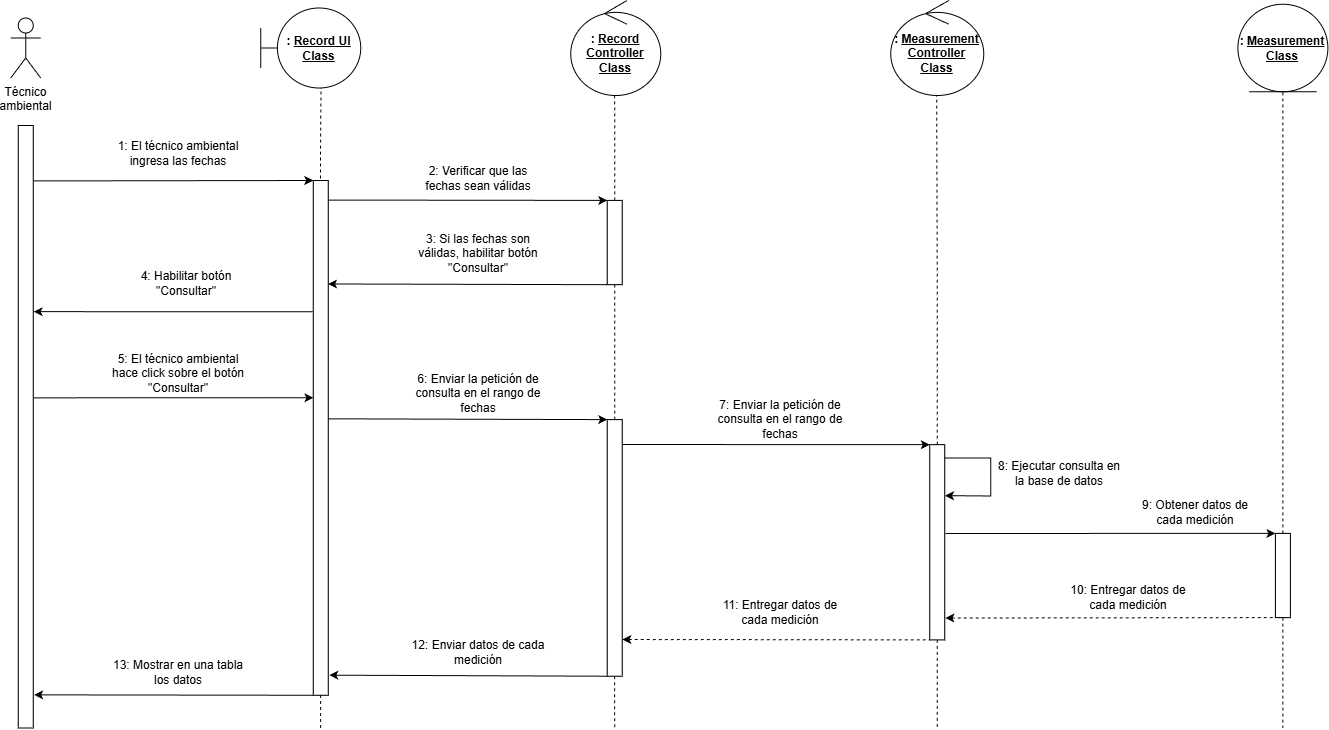

The diagram above was exported from draw.io. Its source (the exported page's mxGraphModel, read from the mxfile embedded in the PNG):
<mxGraphModel dx="1471" dy="861" grid="1" gridSize="10" guides="1" tooltips="1" connect="1" arrows="1" fold="1" page="1" pageScale="1" pageWidth="827" pageHeight="1169" math="0" shadow="0">
  <root>
    <mxCell id="0" />
    <mxCell id="1" parent="0" />
    <mxCell id="NJpyZWNvnCmmBu4SYqIs-1" parent="1" style="shape=umlActor;verticalLabelPosition=bottom;verticalAlign=top;html=1;outlineConnect=0;" value="Técnico&lt;div&gt;ambiental&lt;/div&gt;" vertex="1">
      <mxGeometry height="60" width="30" x="196.25" y="207.5" as="geometry" />
    </mxCell>
    <mxCell id="NJpyZWNvnCmmBu4SYqIs-2" parent="1" style="shape=umlBoundary;whiteSpace=wrap;html=1;" value="&lt;b&gt;: &lt;u&gt;Record UI&lt;/u&gt;&lt;/b&gt;&lt;div&gt;&lt;b&gt;&lt;u&gt;Class&lt;/u&gt;&lt;/b&gt;&lt;/div&gt;" vertex="1">
      <mxGeometry height="80" width="100" x="446.25" y="197.5" as="geometry" />
    </mxCell>
    <mxCell id="NJpyZWNvnCmmBu4SYqIs-3" parent="1" style="ellipse;shape=umlControl;whiteSpace=wrap;html=1;" value="&lt;b&gt;: &lt;u&gt;Record&lt;/u&gt;&lt;/b&gt;&lt;div&gt;&lt;b&gt;&lt;u&gt;Controller Class&lt;/u&gt;&lt;/b&gt;&lt;/div&gt;" vertex="1">
      <mxGeometry height="95" width="90" x="756.25" y="190" as="geometry" />
    </mxCell>
    <mxCell id="NJpyZWNvnCmmBu4SYqIs-4" parent="1" style="ellipse;shape=umlControl;whiteSpace=wrap;html=1;" value="&lt;b&gt;: &lt;u&gt;Measurement Controller Class&lt;/u&gt;&lt;/b&gt;" vertex="1">
      <mxGeometry height="95" width="93" x="1076.25" y="190" as="geometry" />
    </mxCell>
    <mxCell id="NJpyZWNvnCmmBu4SYqIs-5" parent="1" style="ellipse;shape=umlEntity;whiteSpace=wrap;html=1;" value="&lt;b&gt;: &lt;u&gt;Measurement&lt;/u&gt;&lt;/b&gt;&lt;div&gt;&lt;b&gt;&lt;u&gt;Class&lt;/u&gt;&lt;/b&gt;&lt;/div&gt;" vertex="1">
      <mxGeometry height="87.5" width="90" x="1423.39" y="193.75" as="geometry" />
    </mxCell>
    <mxCell id="NJpyZWNvnCmmBu4SYqIs-9" edge="1" parent="1" style="endArrow=none;dashed=1;html=1;rounded=0;entryX=0.555;entryY=0.993;entryDx=0;entryDy=0;entryPerimeter=0;" value="">
      <mxGeometry height="50" relative="1" width="50" as="geometry">
        <Array as="points">
          <mxPoint x="505.93999999999994" y="348.05999999999995" />
        </Array>
        <mxPoint x="505.93999999999994" y="368.05999999999995" as="sourcePoint" />
        <mxPoint x="506.55999999999995" y="277.49999999999994" as="targetPoint" />
      </mxGeometry>
    </mxCell>
    <mxCell id="NJpyZWNvnCmmBu4SYqIs-11" edge="1" parent="1" style="endArrow=none;dashed=1;html=1;rounded=0;" value="">
      <mxGeometry height="50" relative="1" width="50" as="geometry">
        <mxPoint x="506.08000000000004" y="917.5" as="sourcePoint" />
        <mxPoint x="506.08000000000015" y="437.5" as="targetPoint" />
      </mxGeometry>
    </mxCell>
    <mxCell id="NJpyZWNvnCmmBu4SYqIs-14" edge="1" parent="1" source="NJpyZWNvnCmmBu4SYqIs-17" style="endArrow=classic;html=1;rounded=0;entryX=0;entryY=1;entryDx=0;entryDy=0;exitX=0.092;exitY=-0.035;exitDx=0;exitDy=0;exitPerimeter=0;" target="NJpyZWNvnCmmBu4SYqIs-18" value="">
      <mxGeometry height="50" relative="1" width="50" as="geometry">
        <mxPoint x="216.25" y="377.5" as="sourcePoint" />
        <mxPoint x="496.25" y="377.5" as="targetPoint" />
      </mxGeometry>
    </mxCell>
    <mxCell id="NJpyZWNvnCmmBu4SYqIs-15" parent="1" style="text;html=1;whiteSpace=wrap;strokeColor=none;fillColor=none;align=center;verticalAlign=middle;rounded=0;" value="1: El técnico ambiental ingresa las fechas" vertex="1">
      <mxGeometry height="30" width="136" x="296.25" y="327.5" as="geometry" />
    </mxCell>
    <mxCell id="NJpyZWNvnCmmBu4SYqIs-17" parent="1" style="rounded=0;whiteSpace=wrap;html=1;rotation=90;" value="" vertex="1">
      <mxGeometry height="15" width="602.5" x="-90" y="608.75" as="geometry" />
    </mxCell>
    <mxCell id="NJpyZWNvnCmmBu4SYqIs-18" parent="1" style="rounded=0;whiteSpace=wrap;html=1;rotation=90;" value="" vertex="1">
      <mxGeometry height="15" width="514.74" x="248.88" y="619.88" as="geometry" />
    </mxCell>
    <mxCell id="NJpyZWNvnCmmBu4SYqIs-20" edge="1" parent="1" source="NJpyZWNvnCmmBu4SYqIs-19" style="edgeStyle=orthogonalEdgeStyle;rounded=0;orthogonalLoop=1;jettySize=auto;html=1;endArrow=none;endFill=0;dashed=1;entryX=0.488;entryY=0.999;entryDx=0;entryDy=0;entryPerimeter=0;" target="NJpyZWNvnCmmBu4SYqIs-3">
      <mxGeometry relative="1" as="geometry">
        <mxPoint x="801.25" y="287.5" as="targetPoint" />
      </mxGeometry>
    </mxCell>
    <mxCell id="NJpyZWNvnCmmBu4SYqIs-52" edge="1" parent="1" source="NJpyZWNvnCmmBu4SYqIs-19" style="edgeStyle=orthogonalEdgeStyle;rounded=0;orthogonalLoop=1;jettySize=auto;html=1;entryX=0;entryY=0.5;entryDx=0;entryDy=0;dashed=1;endArrow=none;endFill=0;" target="NJpyZWNvnCmmBu4SYqIs-30">
      <mxGeometry relative="1" as="geometry" />
    </mxCell>
    <mxCell id="NJpyZWNvnCmmBu4SYqIs-19" parent="1" style="rounded=0;whiteSpace=wrap;html=1;rotation=90;" value="" vertex="1">
      <mxGeometry height="15" width="84.28" x="758.07" y="424.53999999999996" as="geometry" />
    </mxCell>
    <mxCell id="NJpyZWNvnCmmBu4SYqIs-21" edge="1" parent="1" source="NJpyZWNvnCmmBu4SYqIs-18" style="endArrow=classic;html=1;rounded=0;entryX=0;entryY=1;entryDx=0;entryDy=0;exitX=0.038;exitY=-0.025;exitDx=0;exitDy=0;exitPerimeter=0;" target="NJpyZWNvnCmmBu4SYqIs-19" value="">
      <mxGeometry height="50" relative="1" width="50" as="geometry">
        <mxPoint x="536.25" y="397.5" as="sourcePoint" />
        <mxPoint x="792.5" y="397.5" as="targetPoint" />
      </mxGeometry>
    </mxCell>
    <mxCell id="NJpyZWNvnCmmBu4SYqIs-22" edge="1" parent="1" source="NJpyZWNvnCmmBu4SYqIs-18" style="endArrow=none;html=1;rounded=0;entryX=1;entryY=1;entryDx=0;entryDy=0;endFill=0;startArrow=classic;startFill=1;exitX=0.201;exitY=0.016;exitDx=0;exitDy=0;exitPerimeter=0;" target="NJpyZWNvnCmmBu4SYqIs-19" value="">
      <mxGeometry height="50" relative="1" width="50" as="geometry">
        <mxPoint x="515.25" y="472.5" as="sourcePoint" />
        <mxPoint x="790.5" y="477.5" as="targetPoint" />
      </mxGeometry>
    </mxCell>
    <mxCell id="NJpyZWNvnCmmBu4SYqIs-23" parent="1" style="text;html=1;whiteSpace=wrap;strokeColor=none;fillColor=none;align=center;verticalAlign=middle;rounded=0;" value="2: Verificar que las fechas sean válidas" vertex="1">
      <mxGeometry height="30" width="136" x="596.25" y="352.5" as="geometry" />
    </mxCell>
    <mxCell id="NJpyZWNvnCmmBu4SYqIs-24" parent="1" style="text;html=1;whiteSpace=wrap;strokeColor=none;fillColor=none;align=center;verticalAlign=middle;rounded=0;" value="3: Si las fechas son válidas, habilitar botón &quot;Consultar&quot;" vertex="1">
      <mxGeometry height="30" width="136" x="596.25" y="428.43999999999994" as="geometry" />
    </mxCell>
    <mxCell id="NJpyZWNvnCmmBu4SYqIs-25" edge="1" parent="1" source="NJpyZWNvnCmmBu4SYqIs-17" style="endArrow=none;html=1;rounded=0;exitX=0.309;exitY=-0.027;exitDx=0;exitDy=0;exitPerimeter=0;endFill=0;startArrow=classic;startFill=1;entryX=0.255;entryY=1.032;entryDx=0;entryDy=0;entryPerimeter=0;" target="NJpyZWNvnCmmBu4SYqIs-18" value="">
      <mxGeometry height="50" relative="1" width="50" as="geometry">
        <mxPoint x="216.25" y="497.5" as="sourcePoint" />
        <mxPoint x="476.25" y="501.5" as="targetPoint" />
      </mxGeometry>
    </mxCell>
    <mxCell id="NJpyZWNvnCmmBu4SYqIs-26" parent="1" style="text;html=1;whiteSpace=wrap;strokeColor=none;fillColor=none;align=center;verticalAlign=middle;rounded=0;" value="4: Habilitar botón &quot;Consultar&quot;" vertex="1">
      <mxGeometry height="30" width="136" x="304.32" y="458.44000000000005" as="geometry" />
    </mxCell>
    <mxCell id="NJpyZWNvnCmmBu4SYqIs-28" edge="1" parent="1" source="NJpyZWNvnCmmBu4SYqIs-17" style="endArrow=classic;html=1;rounded=0;exitX=0.452;exitY=-0.027;exitDx=0;exitDy=0;exitPerimeter=0;entryX=0.422;entryY=0.993;entryDx=0;entryDy=0;entryPerimeter=0;" target="NJpyZWNvnCmmBu4SYqIs-18" value="">
      <mxGeometry height="50" relative="1" width="50" as="geometry">
        <mxPoint x="224.25" y="587.5" as="sourcePoint" />
        <mxPoint x="486.25" y="587.5" as="targetPoint" />
      </mxGeometry>
    </mxCell>
    <mxCell id="NJpyZWNvnCmmBu4SYqIs-29" parent="1" style="text;html=1;whiteSpace=wrap;strokeColor=none;fillColor=none;align=center;verticalAlign=middle;rounded=0;" value="5: El técnico ambiental hace click sobre el botón &quot;Consultar&quot;" vertex="1">
      <mxGeometry height="30" width="136" x="296.25" y="547.5" as="geometry" />
    </mxCell>
    <mxCell id="NJpyZWNvnCmmBu4SYqIs-55" edge="1" parent="1" source="NJpyZWNvnCmmBu4SYqIs-30" style="edgeStyle=orthogonalEdgeStyle;rounded=0;orthogonalLoop=1;jettySize=auto;html=1;endArrow=none;endFill=0;dashed=1;">
      <mxGeometry relative="1" as="geometry">
        <mxPoint x="800.2099999999998" y="917.5" as="targetPoint" />
      </mxGeometry>
    </mxCell>
    <mxCell id="NJpyZWNvnCmmBu4SYqIs-30" parent="1" style="rounded=0;whiteSpace=wrap;html=1;rotation=90;" value="" vertex="1">
      <mxGeometry height="15" width="256.6" x="671.91" y="729.92" as="geometry" />
    </mxCell>
    <mxCell id="NJpyZWNvnCmmBu4SYqIs-31" edge="1" parent="1" source="NJpyZWNvnCmmBu4SYqIs-18" style="endArrow=classic;html=1;rounded=0;entryX=0;entryY=1;entryDx=0;entryDy=0;exitX=0.463;exitY=0.014;exitDx=0;exitDy=0;exitPerimeter=0;" target="NJpyZWNvnCmmBu4SYqIs-30" value="">
      <mxGeometry height="50" relative="1" width="50" as="geometry">
        <mxPoint x="528.07" y="608.75" as="sourcePoint" />
        <mxPoint x="795.07" y="615" as="targetPoint" />
      </mxGeometry>
    </mxCell>
    <mxCell id="NJpyZWNvnCmmBu4SYqIs-32" parent="1" style="text;html=1;whiteSpace=wrap;strokeColor=none;fillColor=none;align=center;verticalAlign=middle;rounded=0;" value="6: Enviar la petición de consulta en el rango de fechas" vertex="1">
      <mxGeometry height="30" width="136" x="596.25" y="567.5" as="geometry" />
    </mxCell>
    <mxCell id="NJpyZWNvnCmmBu4SYqIs-56" edge="1" parent="1" source="NJpyZWNvnCmmBu4SYqIs-33" style="edgeStyle=orthogonalEdgeStyle;rounded=0;orthogonalLoop=1;jettySize=auto;html=1;dashed=1;endArrow=none;endFill=0;">
      <mxGeometry relative="1" as="geometry">
        <mxPoint x="1122.76" y="917.5" as="targetPoint" />
      </mxGeometry>
    </mxCell>
    <mxCell id="NJpyZWNvnCmmBu4SYqIs-33" parent="1" style="rounded=0;whiteSpace=wrap;html=1;rotation=90;" value="" vertex="1">
      <mxGeometry height="15" width="195.26" x="1025.13" y="724.29" as="geometry" />
    </mxCell>
    <mxCell id="NJpyZWNvnCmmBu4SYqIs-34" edge="1" parent="1" source="NJpyZWNvnCmmBu4SYqIs-33" style="edgeStyle=orthogonalEdgeStyle;rounded=0;orthogonalLoop=1;jettySize=auto;html=1;entryX=0.494;entryY=1.002;entryDx=0;entryDy=0;entryPerimeter=0;endArrow=none;endFill=0;dashed=1;" target="NJpyZWNvnCmmBu4SYqIs-4">
      <mxGeometry relative="1" as="geometry">
        <mxPoint x="1122.25" y="287.5" as="targetPoint" />
      </mxGeometry>
    </mxCell>
    <mxCell id="NJpyZWNvnCmmBu4SYqIs-35" edge="1" parent="1" source="NJpyZWNvnCmmBu4SYqIs-30" style="endArrow=classic;html=1;rounded=0;entryX=0;entryY=1;entryDx=0;entryDy=0;exitX=0.097;exitY=-0.01;exitDx=0;exitDy=0;exitPerimeter=0;" target="NJpyZWNvnCmmBu4SYqIs-33" value="">
      <mxGeometry height="50" relative="1" width="50" as="geometry">
        <mxPoint x="850.34" y="634.88" as="sourcePoint" />
        <mxPoint x="1114.5199999999998" y="635.63" as="targetPoint" />
      </mxGeometry>
    </mxCell>
    <mxCell id="NJpyZWNvnCmmBu4SYqIs-36" parent="1" style="text;html=1;whiteSpace=wrap;strokeColor=none;fillColor=none;align=center;verticalAlign=middle;rounded=0;" value="7: Enviar la petición de consulta en el rango de fechas" vertex="1">
      <mxGeometry height="30" width="136" x="898.25" y="593.75" as="geometry" />
    </mxCell>
    <mxCell id="NJpyZWNvnCmmBu4SYqIs-37" edge="1" parent="1" style="endArrow=classic;html=1;rounded=0;entryX=0.461;entryY=-0.016;entryDx=0;entryDy=0;entryPerimeter=0;" value="">
      <mxGeometry height="50" relative="1" width="50" as="geometry">
        <Array as="points">
          <mxPoint x="1176.25" y="647.5" />
          <mxPoint x="1176.25" y="685.5" />
        </Array>
        <mxPoint x="1130.25" y="647.5" as="sourcePoint" />
        <mxPoint x="1130.49" y="685.1576600000001" as="targetPoint" />
      </mxGeometry>
    </mxCell>
    <mxCell id="NJpyZWNvnCmmBu4SYqIs-39" parent="1" style="text;html=1;whiteSpace=wrap;strokeColor=none;fillColor=none;align=center;verticalAlign=middle;rounded=0;" value="8: Ejecutar consulta en la base de datos" vertex="1">
      <mxGeometry height="30" width="136" x="1177.25" y="647.5" as="geometry" />
    </mxCell>
    <mxCell id="NJpyZWNvnCmmBu4SYqIs-53" edge="1" parent="1" source="NJpyZWNvnCmmBu4SYqIs-40" style="edgeStyle=orthogonalEdgeStyle;rounded=0;orthogonalLoop=1;jettySize=auto;html=1;entryX=0.5;entryY=1;entryDx=0;entryDy=0;endArrow=none;endFill=0;dashed=1;" target="NJpyZWNvnCmmBu4SYqIs-5">
      <mxGeometry relative="1" as="geometry" />
    </mxCell>
    <mxCell id="NJpyZWNvnCmmBu4SYqIs-57" edge="1" parent="1" source="NJpyZWNvnCmmBu4SYqIs-40" style="edgeStyle=orthogonalEdgeStyle;rounded=0;orthogonalLoop=1;jettySize=auto;html=1;endArrow=none;endFill=0;dashed=1;">
      <mxGeometry relative="1" as="geometry">
        <mxPoint x="1468.3900000000003" y="917.5" as="targetPoint" />
      </mxGeometry>
    </mxCell>
    <mxCell id="NJpyZWNvnCmmBu4SYqIs-40" parent="1" style="rounded=0;whiteSpace=wrap;html=1;rotation=90;" value="" vertex="1">
      <mxGeometry height="15" width="84.28" x="1426.25" y="757.5" as="geometry" />
    </mxCell>
    <mxCell id="NJpyZWNvnCmmBu4SYqIs-41" edge="1" parent="1" source="NJpyZWNvnCmmBu4SYqIs-33" style="endArrow=classic;html=1;rounded=0;entryX=0;entryY=1;entryDx=0;entryDy=0;exitX=0.455;exitY=-0.046;exitDx=0;exitDy=0;exitPerimeter=0;" target="NJpyZWNvnCmmBu4SYqIs-40" value="">
      <mxGeometry height="50" relative="1" width="50" as="geometry">
        <mxPoint x="1156.25" y="722.5" as="sourcePoint" />
        <mxPoint x="1421.1599999999999" y="717.5" as="targetPoint" />
      </mxGeometry>
    </mxCell>
    <mxCell id="NJpyZWNvnCmmBu4SYqIs-42" edge="1" parent="1" source="NJpyZWNvnCmmBu4SYqIs-33" style="endArrow=none;html=1;rounded=0;exitX=0.888;exitY=-0.04;exitDx=0;exitDy=0;exitPerimeter=0;endFill=0;startArrow=classic;startFill=1;entryX=1;entryY=1;entryDx=0;entryDy=0;dashed=1;" target="NJpyZWNvnCmmBu4SYqIs-40" value="">
      <mxGeometry height="50" relative="1" width="50" as="geometry">
        <mxPoint x="1196.25" y="797.5" as="sourcePoint" />
        <mxPoint x="1453.25" y="797.5" as="targetPoint" />
      </mxGeometry>
    </mxCell>
    <mxCell id="NJpyZWNvnCmmBu4SYqIs-43" parent="1" style="text;html=1;whiteSpace=wrap;strokeColor=none;fillColor=none;align=center;verticalAlign=middle;rounded=0;" value="9: Obtener datos de cada medición" vertex="1">
      <mxGeometry height="30" width="136" x="1313.25" y="687.5" as="geometry" />
    </mxCell>
    <mxCell id="NJpyZWNvnCmmBu4SYqIs-44" parent="1" style="text;html=1;whiteSpace=wrap;strokeColor=none;fillColor=none;align=center;verticalAlign=middle;rounded=0;" value="10: Entregar datos de cada medición" vertex="1">
      <mxGeometry height="30" width="136" x="1246.25" y="772.5" as="geometry" />
    </mxCell>
    <mxCell id="NJpyZWNvnCmmBu4SYqIs-45" parent="1" style="text;html=1;whiteSpace=wrap;strokeColor=none;fillColor=none;align=center;verticalAlign=middle;rounded=0;" value="11: Entregar datos de cada medición" vertex="1">
      <mxGeometry height="30" width="136" x="898.25" y="787.5" as="geometry" />
    </mxCell>
    <mxCell id="NJpyZWNvnCmmBu4SYqIs-46" edge="1" parent="1" source="NJpyZWNvnCmmBu4SYqIs-30" style="endArrow=none;html=1;rounded=0;endFill=0;startArrow=classic;startFill=1;entryX=1;entryY=1;entryDx=0;entryDy=0;exitX=0.857;exitY=-0.013;exitDx=0;exitDy=0;exitPerimeter=0;dashed=1;" target="NJpyZWNvnCmmBu4SYqIs-33" value="">
      <mxGeometry height="50" relative="1" width="50" as="geometry">
        <mxPoint x="806.25" y="827.5" as="sourcePoint" />
        <mxPoint x="1116.25" y="827.5" as="targetPoint" />
      </mxGeometry>
    </mxCell>
    <mxCell id="NJpyZWNvnCmmBu4SYqIs-47" edge="1" parent="1" source="NJpyZWNvnCmmBu4SYqIs-18" style="endArrow=none;html=1;rounded=0;endFill=0;startArrow=classic;startFill=1;entryX=1;entryY=1;entryDx=0;entryDy=0;exitX=0.961;exitY=-0.073;exitDx=0;exitDy=0;exitPerimeter=0;" target="NJpyZWNvnCmmBu4SYqIs-30" value="">
      <mxGeometry height="50" relative="1" width="50" as="geometry">
        <mxPoint x="512.5" y="857.5" as="sourcePoint" />
        <mxPoint x="819.5" y="857.5" as="targetPoint" />
      </mxGeometry>
    </mxCell>
    <mxCell id="NJpyZWNvnCmmBu4SYqIs-48" parent="1" style="text;html=1;whiteSpace=wrap;strokeColor=none;fillColor=none;align=center;verticalAlign=middle;rounded=0;" value="12: Enviar datos de cada medición" vertex="1">
      <mxGeometry height="30" width="136" x="596.25" y="827.5" as="geometry" />
    </mxCell>
    <mxCell id="NJpyZWNvnCmmBu4SYqIs-49" edge="1" parent="1" source="NJpyZWNvnCmmBu4SYqIs-17" style="endArrow=none;html=1;rounded=0;endFill=0;startArrow=classic;startFill=1;entryX=1;entryY=1;entryDx=0;entryDy=0;exitX=0.945;exitY=-0.057;exitDx=0;exitDy=0;exitPerimeter=0;" target="NJpyZWNvnCmmBu4SYqIs-18" value="">
      <mxGeometry height="50" relative="1" width="50" as="geometry">
        <mxPoint x="211.25" y="887.5" as="sourcePoint" />
        <mxPoint x="488.25" y="888.5" as="targetPoint" />
      </mxGeometry>
    </mxCell>
    <mxCell id="NJpyZWNvnCmmBu4SYqIs-50" parent="1" style="text;html=1;whiteSpace=wrap;strokeColor=none;fillColor=none;align=center;verticalAlign=middle;rounded=0;" value="13: Mostrar en una tabla los datos" vertex="1">
      <mxGeometry height="30" width="136" x="296.25" y="847.5" as="geometry" />
    </mxCell>
  </root>
</mxGraphModel>